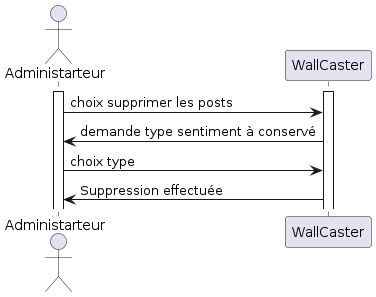

The diagram above was rendered by PlantUML. Its source (embedded in the PNG):
@startuml

actor Administarteur as Adm
participant WallCaster as Wl 


activate Adm
activate Wl


Adm -> Wl : choix supprimer les posts
Wl -> Adm : demande type sentiment à conservé
Adm -> Wl : choix type
Wl -> Adm : Suppression effectuée

@enduml